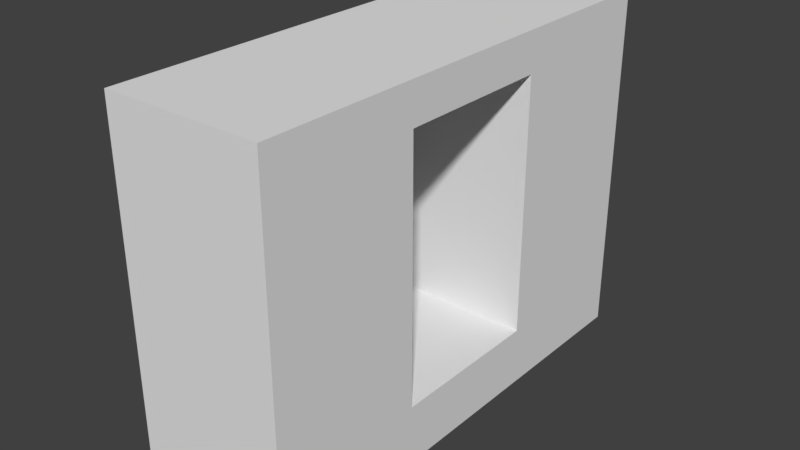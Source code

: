 # Source: HallWallWindow_2x6x4.5.blend  (saved by Blender 2.79.0; exported with 4.5.12 LTS)
import bpy
from mathutils import Matrix  # noqa: F401  (used for matrix-valued properties, if any)

bpy.ops.wm.read_factory_settings(use_empty=True)
scene = bpy.context.scene
scene.name = 'Scene'

# ---- collections
col_collection_1 = bpy.data.collections.new('Collection 1'); scene.collection.children.link(col_collection_1)

# ---- materials (node trees are filled in below, after node groups)
mat_material = bpy.data.materials.new('Material')
mat_material.alpha_threshold = 0.0
mat_material.use_transparent_shadow = False
mat_material.roughness = 0.5
mat_material.line_color = (0.0, 0.0, 0.0, 1.0)

# ---- material node trees

# ---- world
world_world = bpy.data.worlds.new('World'); scene.world = world_world
world_world.color = (0.05088, 0.05088, 0.05088)
world_world.use_sun_shadow = False
world_world.sun_shadow_jitter_overblur = 0.0
world_world.cycles.sampling_method = 'MANUAL'

# ---- meshes
me_hallwallwindow_2x6x4_5 = bpy.data.meshes.new('HallWallWindow_2x6x4.5')
me_hallwallwindow_2x6x4_5.from_pydata([(2.0, 6.0, 0.0), (2.0, 0.0, 0.0), (-1.192e-07, 1.788e-07, 0.0), (3.576e-07, 6.0, 0.0), (2.0, 6.0, 4.5), (2.0, -5.96e-07, 4.5), (-3.576e-07, 3.576e-07, 4.5), (5.96e-08, 6.0, 4.5), (2.0, 2.0, 0.0), (-2.534e-08, 2.0, 0.0), (2.0, 2.0, 4.5), (-2.755e-07, 2.0, 4.5), (2.424e-07, 4.0, 0.0), (-4.118e-08, 4.0, 4.5), (2.0, 4.0, 0.0), (2.0, 4.0, 4.5), (-2.24e-07, 2.0, 4.0), (2.0, 2.0, 4.0), (2.0, 4.0, 4.0), (1.722e-08, 4.0, 4.0), (1.861e-07, 4.0, 0.75), (2.0, 4.0, 0.75), (2.0, 2.0, 0.75), (-7.5e-08, 2.0, 0.75), (2.0, 4.0, 2.0), (0.2, 2.0, 0.75), (2.0, 2.0, 2.0), (-1.495e-07, 2.0, 2.0), (-1.034e-07, 3.0, 4.0), (2.0, 3.0, 4.0), (0.2, 4.0, 4.0), (2.0, 3.0, 0.75), (5.557e-08, 3.0, 0.75), (0.2, 2.0, 4.0), (0.2, 4.0, 0.75), (1.017e-07, 4.0, 2.0), (0.2, 3.0, 4.0), (0.2, 3.0, 0.75), (0.2, 4.0, 2.0), (0.2, 2.0, 2.0)], [], [(8, 1, 2, 9), (10, 11, 6, 5), (0, 4, 15, 18, 24, 21, 14), (8, 22, 26, 17, 10, 5, 1), (12, 20, 35, 19, 13, 7, 3), (1, 5, 6, 2), (9, 8, 22, 25, 23), (18, 15, 10, 17, 29), (0, 14, 12, 3), (4, 7, 13, 15), (4, 0, 3, 7), (15, 13, 11, 10), (16, 11, 13, 19, 28), (8, 9, 12, 14), (39, 33, 17, 26), (9, 23, 32, 20, 12), (38, 30, 19, 35), (37, 34, 20, 32), (14, 12, 20, 34, 21), (2, 6, 11, 16, 27, 23, 9), (36, 28, 19, 30), (14, 21, 31, 22, 8), (29, 36, 30, 18), (17, 33, 36, 29), (33, 16, 28, 36), (25, 37, 32, 23), (22, 31, 37, 25), (31, 21, 34, 37), (34, 38, 35, 20), (21, 24, 38, 34), (24, 18, 30, 38), (25, 39, 26, 22), (23, 27, 39, 25), (27, 16, 33, 39), (38, 39, 25, 34), (23, 27, 35, 20), (27, 39, 38, 35)])
me_hallwallwindow_2x6x4_5.materials.append(mat_material)
me_hallwallwindow_2x6x4_5.use_remesh_preserve_volume = False
me_hallwallwindow_2x6x4_5.use_remesh_preserve_attributes = False
me_hallwallwindow_2x6x4_5.use_mirror_vertex_groups = False
me_hallwallwindow_2x6x4_5.update()

# ---- objects
ob_hallwallwindow_2x6x4_5 = bpy.data.objects.new('HallWallWindow_2x6x4.5', me_hallwallwindow_2x6x4_5)

# ---- transforms, parenting, visibility, modifiers, constraints
ob_hallwallwindow_2x6x4_5.location = (0.0, 0.0, 0.0)
ob_hallwallwindow_2x6x4_5.lock_rotations_4d = False
ob_hallwallwindow_2x6x4_5.empty_display_type = 'ARROWS'
ob_hallwallwindow_2x6x4_5.lineart.crease_threshold = 0.0

# ---- collection membership
col_collection_1.objects.link(ob_hallwallwindow_2x6x4_5)

# ---- scene / render settings (as saved in the file)
scene.frame_start = 1; scene.frame_end = 250; scene.frame_set(79)
scene.render.engine = 'BLENDER_EEVEE_NEXT'
scene.render.resolution_percentage = 50
scene.render.dither_intensity = 0.0
scene.cycles.use_denoising = False
scene.cycles.samples = 128
scene.cycles.sampling_pattern = 'TABULATED_SOBOL'
scene.cycles.use_adaptive_sampling = False
scene.cycles.use_light_tree = False
scene.cycles.blur_glossy = 0.0
scene.cycles.sample_clamp_indirect = 0.0
scene.view_settings.view_transform = 'Standard'
bpy.context.view_layer.update()

# ---- added for rendering (the .blend has no active camera and no usable light): camera, sun
cam_auto = bpy.data.cameras.new('AutoCamera')
cam_auto.lens = 50.0
cam_auto.sensor_width = 36.0
cam_auto.clip_end = 1000.0
ob_auto_camera = bpy.data.objects.new('AutoCamera', cam_auto)
scene.collection.objects.link(ob_auto_camera)
ob_auto_camera.location = (8.18167, -5.61801, 7.99534)
ob_auto_camera.rotation_euler = (1.09748, -7.21219e-08, 0.694738)
scene.camera = ob_auto_camera
light_auto_sun = bpy.data.lights.new('AutoSun', 'SUN')
light_auto_sun.energy = 3.0
light_auto_sun.angle = 0.0523599
ob_auto_sun = bpy.data.objects.new('AutoSun', light_auto_sun)
scene.collection.objects.link(ob_auto_sun)
ob_auto_sun.rotation_euler = (0.872665, 0.174533, 0.523599)
bpy.context.view_layer.update()
